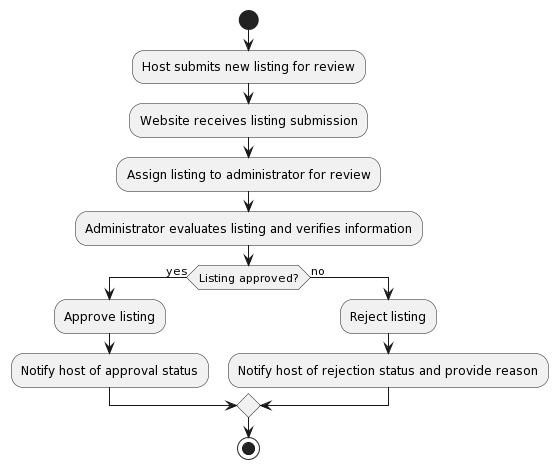

The diagram above was rendered by PlantUML. Its source (embedded in the PNG):
@startuml
start
:Host submits new listing for review;
:Website receives listing submission;
:Assign listing to administrator for review;
:Administrator evaluates listing and verifies information;
if (Listing approved?) then (yes)
  :Approve listing;
  :Notify host of approval status;
else (no)
  :Reject listing;
  :Notify host of rejection status and provide reason;
endif
stop
@enduml